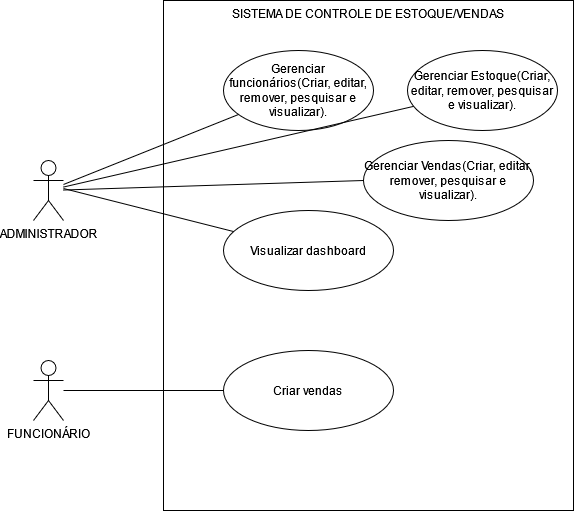

The diagram above was exported from draw.io. Its source (the exported page's mxGraphModel, read from the mxfile embedded in the PNG):
<mxGraphModel dx="1220" dy="563" grid="1" gridSize="10" guides="1" tooltips="1" connect="1" arrows="1" fold="1" page="1" pageScale="1" pageWidth="827" pageHeight="1169" math="0" shadow="0">
  <root>
    <mxCell id="0" />
    <mxCell id="1" parent="0" />
    <mxCell id="OH8sx-emOX6G2CRL4ZPf-1" parent="1" style="shape=umlActor;verticalLabelPosition=bottom;verticalAlign=top;html=1;outlineConnect=0;" value="ADMINISTRADOR&lt;div&gt;&lt;br&gt;&lt;/div&gt;" vertex="1">
      <mxGeometry height="60" width="30" x="70" y="200" as="geometry" />
    </mxCell>
    <mxCell id="OH8sx-emOX6G2CRL4ZPf-3" parent="1" style="rounded=0;whiteSpace=wrap;html=1;align=center;verticalAlign=top;" value="SISTEMA DE CONTROLE DE ESTOQUE/VENDAS" vertex="1">
      <mxGeometry height="510" width="410" x="200" y="40" as="geometry" />
    </mxCell>
    <mxCell id="OH8sx-emOX6G2CRL4ZPf-5" parent="1" style="shape=umlActor;verticalLabelPosition=bottom;verticalAlign=top;html=1;outlineConnect=0;" value="FUNCIONÁRIO" vertex="1">
      <mxGeometry height="60" width="30" x="70" y="400" as="geometry" />
    </mxCell>
    <mxCell id="OH8sx-emOX6G2CRL4ZPf-6" edge="1" parent="1" source="OH8sx-emOX6G2CRL4ZPf-1" style="endArrow=none;html=1;rounded=0;" target="OH8sx-emOX6G2CRL4ZPf-7" value="">
      <mxGeometry height="50" relative="1" width="50" as="geometry">
        <mxPoint x="390" y="310" as="sourcePoint" />
        <mxPoint x="440" y="260" as="targetPoint" />
      </mxGeometry>
    </mxCell>
    <mxCell id="OH8sx-emOX6G2CRL4ZPf-7" parent="1" style="ellipse;whiteSpace=wrap;html=1;" value="Gerenciar funcionários(Criar, editar, remover, pesquisar e visualizar)." vertex="1">
      <mxGeometry height="80" width="150" x="260" y="90" as="geometry" />
    </mxCell>
    <mxCell id="OH8sx-emOX6G2CRL4ZPf-8" parent="1" style="ellipse;whiteSpace=wrap;html=1;" value="Gerenciar Vendas(Criar, editar, remover, pesquisar e visualizar)." vertex="1">
      <mxGeometry height="80" width="170" x="400" y="180" as="geometry" />
    </mxCell>
    <mxCell id="OH8sx-emOX6G2CRL4ZPf-9" parent="1" style="ellipse;whiteSpace=wrap;html=1;" value="Gerenciar Estoque(Criar, editar, remover, pesquisar e visualizar)." vertex="1">
      <mxGeometry height="80" width="150" x="444" y="90" as="geometry" />
    </mxCell>
    <mxCell id="OH8sx-emOX6G2CRL4ZPf-10" edge="1" parent="1" source="OH8sx-emOX6G2CRL4ZPf-1" style="endArrow=none;html=1;rounded=0;entryX=0;entryY=0.5;entryDx=0;entryDy=0;" target="OH8sx-emOX6G2CRL4ZPf-8" value="">
      <mxGeometry height="50" relative="1" width="50" as="geometry">
        <mxPoint x="140" y="290" as="sourcePoint" />
        <mxPoint x="331" y="200" as="targetPoint" />
      </mxGeometry>
    </mxCell>
    <mxCell id="OH8sx-emOX6G2CRL4ZPf-11" edge="1" parent="1" source="OH8sx-emOX6G2CRL4ZPf-1" style="endArrow=none;html=1;rounded=0;" target="OH8sx-emOX6G2CRL4ZPf-9" value="">
      <mxGeometry height="50" relative="1" width="50" as="geometry">
        <mxPoint x="180" y="358" as="sourcePoint" />
        <mxPoint x="360" y="340" as="targetPoint" />
      </mxGeometry>
    </mxCell>
    <mxCell id="OH8sx-emOX6G2CRL4ZPf-12" parent="1" style="ellipse;whiteSpace=wrap;html=1;" value="Visualizar dashboard" vertex="1">
      <mxGeometry height="80" width="170" x="260" y="250" as="geometry" />
    </mxCell>
    <mxCell id="OH8sx-emOX6G2CRL4ZPf-13" edge="1" parent="1" style="endArrow=none;html=1;rounded=0;" target="OH8sx-emOX6G2CRL4ZPf-12" value="">
      <mxGeometry height="50" relative="1" width="50" as="geometry">
        <mxPoint x="100" y="228" as="sourcePoint" />
        <mxPoint x="550" y="200" as="targetPoint" />
      </mxGeometry>
    </mxCell>
    <mxCell id="OH8sx-emOX6G2CRL4ZPf-15" parent="1" style="ellipse;whiteSpace=wrap;html=1;" value="Criar vendas" vertex="1">
      <mxGeometry height="80" width="170" x="260" y="390" as="geometry" />
    </mxCell>
    <mxCell id="OH8sx-emOX6G2CRL4ZPf-16" edge="1" parent="1" source="OH8sx-emOX6G2CRL4ZPf-5" style="endArrow=none;html=1;rounded=0;entryX=0;entryY=0.5;entryDx=0;entryDy=0;" target="OH8sx-emOX6G2CRL4ZPf-15" value="">
      <mxGeometry height="50" relative="1" width="50" as="geometry">
        <mxPoint x="170" y="240" as="sourcePoint" />
        <mxPoint x="306" y="267" as="targetPoint" />
      </mxGeometry>
    </mxCell>
  </root>
</mxGraphModel>